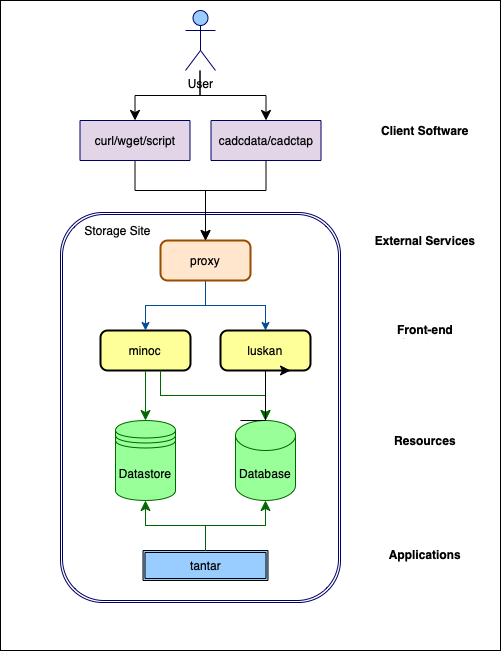

The diagram above was exported from draw.io. Its source (the exported page's mxGraphModel, read from the mxfile embedded in the PNG):
<mxGraphModel dx="954" dy="599" grid="1" gridSize="10" guides="1" tooltips="1" connect="1" arrows="1" fold="1" page="1" pageScale="1" pageWidth="850" pageHeight="1100" background="#FFFFFF" math="0" shadow="0">
  <root>
    <mxCell id="0" />
    <mxCell id="1" parent="0" />
    <mxCell id="L-n3GAtTNqEIhkHSMKXp-3" value="" style="rounded=0;whiteSpace=wrap;html=1;" vertex="1" parent="1">
      <mxGeometry x="150" width="500" height="650" as="geometry" />
    </mxCell>
    <mxCell id="xX0MW5wqrlaQOnQXMyQ4-5" value="" style="shape=ext;double=1;rounded=1;whiteSpace=wrap;html=1;strokeColor=#000066;" parent="1" vertex="1">
      <mxGeometry x="210" y="212" width="280" height="390" as="geometry" />
    </mxCell>
    <mxCell id="xX0MW5wqrlaQOnQXMyQ4-1" value="Database" style="shape=cylinder3;whiteSpace=wrap;html=1;boundedLbl=1;backgroundOutline=1;size=15;strokeColor=#006600;fillColor=#99FF99;" parent="1" vertex="1">
      <mxGeometry x="385" y="420" width="60" height="80" as="geometry" />
    </mxCell>
    <mxCell id="xX0MW5wqrlaQOnQXMyQ4-3" value="Datastore" style="shape=datastore;whiteSpace=wrap;html=1;strokeColor=#006600;fillColor=#99FF99;" parent="1" vertex="1">
      <mxGeometry x="265" y="420" width="60" height="80" as="geometry" />
    </mxCell>
    <mxCell id="xX0MW5wqrlaQOnQXMyQ4-13" value="minoc" style="rounded=1;whiteSpace=wrap;html=1;absoluteArcSize=1;arcSize=14;strokeWidth=2;fillColor=#FFFF99;" parent="1" vertex="1">
      <mxGeometry x="250" y="330" width="90" height="40" as="geometry" />
    </mxCell>
    <mxCell id="xX0MW5wqrlaQOnQXMyQ4-17" style="edgeStyle=orthogonalEdgeStyle;rounded=0;orthogonalLoop=1;jettySize=auto;html=1;exitX=0.5;exitY=1;exitDx=0;exitDy=0;entryX=0.5;entryY=0;entryDx=0;entryDy=0;strokeColor=#004C99;" parent="1" source="xX0MW5wqrlaQOnQXMyQ4-14" target="xX0MW5wqrlaQOnQXMyQ4-13" edge="1">
      <mxGeometry relative="1" as="geometry" />
    </mxCell>
    <mxCell id="xX0MW5wqrlaQOnQXMyQ4-19" style="edgeStyle=orthogonalEdgeStyle;rounded=0;orthogonalLoop=1;jettySize=auto;html=1;exitX=0.5;exitY=1;exitDx=0;exitDy=0;entryX=0.5;entryY=0;entryDx=0;entryDy=0;strokeColor=#004C99;" parent="1" source="xX0MW5wqrlaQOnQXMyQ4-14" target="xX0MW5wqrlaQOnQXMyQ4-15" edge="1">
      <mxGeometry relative="1" as="geometry" />
    </mxCell>
    <mxCell id="xX0MW5wqrlaQOnQXMyQ4-14" value="proxy" style="rounded=1;whiteSpace=wrap;html=1;absoluteArcSize=1;arcSize=14;strokeWidth=2;fillColor=#FFE6CC;strokeColor=#994C00;" parent="1" vertex="1">
      <mxGeometry x="310" y="240" width="90" height="40" as="geometry" />
    </mxCell>
    <mxCell id="xX0MW5wqrlaQOnQXMyQ4-15" value="luskan" style="rounded=1;whiteSpace=wrap;html=1;absoluteArcSize=1;arcSize=14;strokeWidth=2;fillColor=#FFFF99;" parent="1" vertex="1">
      <mxGeometry x="370" y="330" width="90" height="40" as="geometry" />
    </mxCell>
    <mxCell id="xX0MW5wqrlaQOnQXMyQ4-22" value="tantar" style="shape=ext;double=1;rounded=0;whiteSpace=wrap;html=1;fillColor=#99CCFF;" parent="1" vertex="1">
      <mxGeometry x="292.5" y="550" width="125" height="30" as="geometry" />
    </mxCell>
    <mxCell id="xX0MW5wqrlaQOnQXMyQ4-24" value="" style="edgeStyle=elbowEdgeStyle;elbow=vertical;endArrow=classic;html=1;curved=0;rounded=0;endSize=8;startSize=8;exitX=0.5;exitY=0;exitDx=0;exitDy=0;entryX=0.5;entryY=1;entryDx=0;entryDy=0;entryPerimeter=0;strokeColor=#006600;" parent="1" source="xX0MW5wqrlaQOnQXMyQ4-22" target="xX0MW5wqrlaQOnQXMyQ4-1" edge="1">
      <mxGeometry width="50" height="50" relative="1" as="geometry">
        <mxPoint x="400" y="530" as="sourcePoint" />
        <mxPoint x="450" y="480" as="targetPoint" />
      </mxGeometry>
    </mxCell>
    <mxCell id="xX0MW5wqrlaQOnQXMyQ4-26" value="" style="edgeStyle=elbowEdgeStyle;elbow=vertical;endArrow=classic;html=1;curved=0;rounded=0;endSize=8;startSize=8;exitX=0.5;exitY=0;exitDx=0;exitDy=0;strokeColor=#006600;" parent="1" source="xX0MW5wqrlaQOnQXMyQ4-22" target="xX0MW5wqrlaQOnQXMyQ4-3" edge="1">
      <mxGeometry width="50" height="50" relative="1" as="geometry">
        <mxPoint x="400" y="530" as="sourcePoint" />
        <mxPoint x="450" y="480" as="targetPoint" />
      </mxGeometry>
    </mxCell>
    <mxCell id="xX0MW5wqrlaQOnQXMyQ4-29" value="" style="edgeStyle=segmentEdgeStyle;endArrow=classic;html=1;curved=0;rounded=0;endSize=8;startSize=8;exitX=0.5;exitY=1;exitDx=0;exitDy=0;entryX=0.5;entryY=0;entryDx=0;entryDy=0;entryPerimeter=0;strokeColor=#006600;" parent="1" source="xX0MW5wqrlaQOnQXMyQ4-15" target="xX0MW5wqrlaQOnQXMyQ4-1" edge="1">
      <mxGeometry width="50" height="50" relative="1" as="geometry">
        <mxPoint x="400" y="460" as="sourcePoint" />
        <mxPoint x="450" y="410" as="targetPoint" />
      </mxGeometry>
    </mxCell>
    <mxCell id="xX0MW5wqrlaQOnQXMyQ4-30" value="" style="edgeStyle=segmentEdgeStyle;endArrow=classic;html=1;curved=0;rounded=0;endSize=8;startSize=8;exitX=0.5;exitY=1;exitDx=0;exitDy=0;entryX=0.5;entryY=0;entryDx=0;entryDy=0;strokeColor=#006600;" parent="1" source="xX0MW5wqrlaQOnQXMyQ4-13" target="xX0MW5wqrlaQOnQXMyQ4-3" edge="1">
      <mxGeometry width="50" height="50" relative="1" as="geometry">
        <mxPoint x="400" y="460" as="sourcePoint" />
        <mxPoint x="450" y="410" as="targetPoint" />
      </mxGeometry>
    </mxCell>
    <mxCell id="xX0MW5wqrlaQOnQXMyQ4-31" value="" style="edgeStyle=elbowEdgeStyle;elbow=vertical;endArrow=classic;html=1;curved=0;rounded=0;endSize=8;startSize=8;entryX=0.5;entryY=0;entryDx=0;entryDy=0;entryPerimeter=0;strokeColor=#006600;" parent="1" target="xX0MW5wqrlaQOnQXMyQ4-1" edge="1">
      <mxGeometry width="50" height="50" relative="1" as="geometry">
        <mxPoint x="310" y="370" as="sourcePoint" />
        <mxPoint x="410" y="420" as="targetPoint" />
      </mxGeometry>
    </mxCell>
    <mxCell id="xX0MW5wqrlaQOnQXMyQ4-32" value="User" style="shape=umlActor;verticalLabelPosition=bottom;verticalAlign=top;html=1;outlineConnect=0;strokeColor=#000066;fillColor=#99CCFF;" parent="1" vertex="1">
      <mxGeometry x="335" y="10" width="30" height="60" as="geometry" />
    </mxCell>
    <mxCell id="xX0MW5wqrlaQOnQXMyQ4-37" value="curl/wget/script" style="html=1;whiteSpace=wrap;container=1;recursiveResize=0;collapsible=0;strokeColor=#000066;fillColor=#E1D5E7;" parent="1" vertex="1">
      <mxGeometry x="229.5" y="120" width="110" height="40" as="geometry" />
    </mxCell>
    <mxCell id="xX0MW5wqrlaQOnQXMyQ4-43" value="" style="edgeStyle=elbowEdgeStyle;elbow=vertical;endArrow=classic;html=1;curved=0;rounded=0;endSize=8;startSize=8;strokeColor=#000000;entryX=0.5;entryY=0;entryDx=0;entryDy=0;" parent="xX0MW5wqrlaQOnQXMyQ4-37" target="xX0MW5wqrlaQOnQXMyQ4-14" edge="1">
      <mxGeometry width="50" height="50" relative="1" as="geometry">
        <mxPoint x="55" y="40" as="sourcePoint" />
        <mxPoint x="105" y="-10" as="targetPoint" />
        <Array as="points">
          <mxPoint x="91" y="70" />
        </Array>
      </mxGeometry>
    </mxCell>
    <mxCell id="xX0MW5wqrlaQOnQXMyQ4-39" value="cadcdata/cadctap" style="html=1;whiteSpace=wrap;container=1;recursiveResize=0;collapsible=0;strokeColor=#000066;fillColor=#E1D5E7;" parent="1" vertex="1">
      <mxGeometry x="360.5" y="120" width="110" height="40" as="geometry" />
    </mxCell>
    <mxCell id="xX0MW5wqrlaQOnQXMyQ4-40" value="" style="edgeStyle=elbowEdgeStyle;elbow=vertical;endArrow=classic;html=1;curved=0;rounded=0;endSize=8;startSize=8;strokeColor=#000000;" parent="1" edge="1">
      <mxGeometry width="50" height="50" relative="1" as="geometry">
        <mxPoint x="349.5" y="70" as="sourcePoint" />
        <mxPoint x="284.5" y="120" as="targetPoint" />
      </mxGeometry>
    </mxCell>
    <mxCell id="xX0MW5wqrlaQOnQXMyQ4-41" value="" style="edgeStyle=elbowEdgeStyle;elbow=vertical;endArrow=classic;html=1;curved=0;rounded=0;endSize=8;startSize=8;strokeColor=#000000;entryX=0.5;entryY=0;entryDx=0;entryDy=0;" parent="1" target="xX0MW5wqrlaQOnQXMyQ4-39" edge="1">
      <mxGeometry width="50" height="50" relative="1" as="geometry">
        <mxPoint x="349.5" y="70" as="sourcePoint" />
        <mxPoint x="288.5" y="129" as="targetPoint" />
      </mxGeometry>
    </mxCell>
    <mxCell id="xX0MW5wqrlaQOnQXMyQ4-42" value="" style="edgeStyle=elbowEdgeStyle;elbow=horizontal;endArrow=classic;html=1;curved=0;rounded=0;endSize=8;startSize=8;strokeColor=#000000;" parent="1" edge="1">
      <mxGeometry width="50" height="50" relative="1" as="geometry">
        <mxPoint x="390" y="420" as="sourcePoint" />
        <mxPoint x="440" y="370" as="targetPoint" />
      </mxGeometry>
    </mxCell>
    <mxCell id="xX0MW5wqrlaQOnQXMyQ4-44" value="" style="edgeStyle=elbowEdgeStyle;elbow=vertical;endArrow=classic;html=1;curved=0;rounded=0;endSize=8;startSize=8;strokeColor=#000000;entryX=0.5;entryY=0;entryDx=0;entryDy=0;exitX=0.5;exitY=1;exitDx=0;exitDy=0;" parent="1" source="xX0MW5wqrlaQOnQXMyQ4-39" target="xX0MW5wqrlaQOnQXMyQ4-14" edge="1">
      <mxGeometry width="50" height="50" relative="1" as="geometry">
        <mxPoint x="295" y="170" as="sourcePoint" />
        <mxPoint x="365" y="250" as="targetPoint" />
        <Array as="points">
          <mxPoint x="390" y="190" />
        </Array>
      </mxGeometry>
    </mxCell>
    <UserObject label="Client Software" placeholders="1" name="Variable" id="xX0MW5wqrlaQOnQXMyQ4-45">
      <mxCell style="text;html=1;strokeColor=none;fillColor=none;align=center;verticalAlign=middle;whiteSpace=wrap;overflow=hidden;fontStyle=1" parent="1" vertex="1">
        <mxGeometry x="520" y="120" width="110" height="20" as="geometry" />
      </mxCell>
    </UserObject>
    <UserObject label="External Services" placeholders="1" name="Variable" id="xX0MW5wqrlaQOnQXMyQ4-47">
      <mxCell style="text;html=1;strokeColor=none;fillColor=none;align=center;verticalAlign=middle;whiteSpace=wrap;overflow=hidden;fontStyle=1" parent="1" vertex="1">
        <mxGeometry x="520" y="230" width="110" height="20" as="geometry" />
      </mxCell>
    </UserObject>
    <UserObject label="Front-end Services" placeholders="1" name="Variable" id="xX0MW5wqrlaQOnQXMyQ4-48">
      <mxCell style="text;html=1;strokeColor=none;fillColor=none;align=center;verticalAlign=middle;whiteSpace=wrap;overflow=hidden;fontStyle=1" parent="1" vertex="1">
        <mxGeometry x="520" y="320" width="110" height="20" as="geometry" />
      </mxCell>
    </UserObject>
    <UserObject label="Resources" placeholders="1" name="Variable" id="xX0MW5wqrlaQOnQXMyQ4-49">
      <mxCell style="text;html=1;strokeColor=none;fillColor=none;align=center;verticalAlign=middle;whiteSpace=wrap;overflow=hidden;fontStyle=1" parent="1" vertex="1">
        <mxGeometry x="520" y="430" width="110" height="20" as="geometry" />
      </mxCell>
    </UserObject>
    <UserObject label="Applications" placeholders="1" name="Variable" id="xX0MW5wqrlaQOnQXMyQ4-50">
      <mxCell style="text;html=1;strokeColor=none;fillColor=none;align=center;verticalAlign=middle;whiteSpace=wrap;overflow=hidden;fontStyle=1" parent="1" vertex="1">
        <mxGeometry x="520" y="544" width="110" height="20" as="geometry" />
      </mxCell>
    </UserObject>
    <UserObject label="Storage Site" placeholders="1" name="Variable" id="xX0MW5wqrlaQOnQXMyQ4-51">
      <mxCell style="text;html=1;strokeColor=none;fillColor=none;align=center;verticalAlign=middle;whiteSpace=wrap;overflow=hidden;" parent="1" vertex="1">
        <mxGeometry x="225" y="220" width="85" height="20" as="geometry" />
      </mxCell>
    </UserObject>
  </root>
</mxGraphModel>